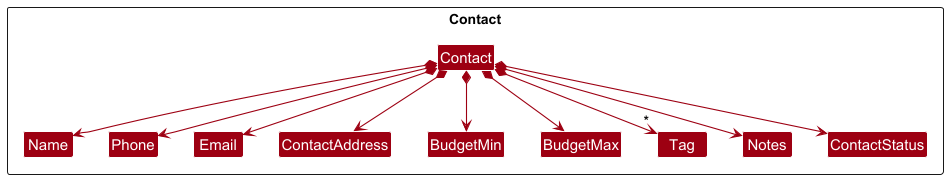

The diagram above was rendered by PlantUML. Its source (embedded in the PNG):
@startuml
!include style.puml
skinparam arrowThickness 1.1
skinparam arrowColor MODEL_COLOR
skinparam classBackgroundColor MODEL_COLOR

Package Contact as ContactPackage <<Rectangle>>{
Class Contact
Class Name
Class Phone
Class Email
Class ContactAddress
Class BudgetMin
Class BudgetMax
Class Tag
Class Notes
Class ContactStatus

Class I #FFFFFF
}

Contact *--> Name
Contact *--> Phone
Contact *--> Email
Contact *--> ContactAddress
Contact *--> BudgetMin
Contact *--> BudgetMax
Contact *--> "*" Tag
Contact *--> Notes
Contact *--> ContactStatus
@enduml